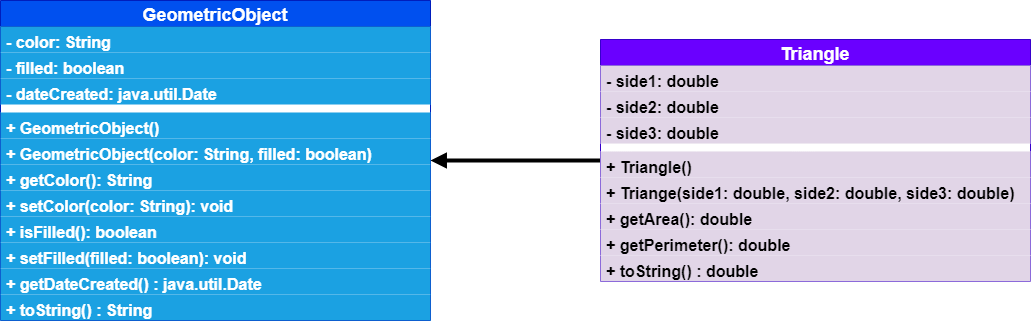

The diagram above was exported from draw.io. Its source (the exported page's mxGraphModel, read from the mxfile embedded in the PNG):
<mxGraphModel dx="1221" dy="682" grid="1" gridSize="10" guides="1" tooltips="1" connect="1" arrows="1" fold="1" page="1" pageScale="1" pageWidth="1169" pageHeight="827" math="0" shadow="0">
  <root>
    <mxCell id="pBlsxqkFfHbbfmgFqqXd-0" />
    <mxCell id="pBlsxqkFfHbbfmgFqqXd-1" parent="pBlsxqkFfHbbfmgFqqXd-0" />
    <mxCell id="pBlsxqkFfHbbfmgFqqXd-29" value="" style="edgeStyle=orthogonalEdgeStyle;rounded=0;orthogonalLoop=1;jettySize=auto;html=1;fontSize=16;fontStyle=1;startArrow=block;startFill=1;endArrow=none;endFill=0;strokeWidth=4;endSize=6;" edge="1" parent="pBlsxqkFfHbbfmgFqqXd-1" source="pBlsxqkFfHbbfmgFqqXd-2" target="pBlsxqkFfHbbfmgFqqXd-16">
      <mxGeometry relative="1" as="geometry" />
    </mxCell>
    <mxCell id="pBlsxqkFfHbbfmgFqqXd-2" value="GeometricObject" style="swimlane;fontStyle=1;align=center;verticalAlign=middle;childLayout=stackLayout;horizontal=1;startSize=26;horizontalStack=0;resizeParent=1;resizeParentMax=0;resizeLast=0;collapsible=1;marginBottom=0;fontSize=18;fillColor=#0050ef;strokeColor=#001DBC;fontColor=#ffffff;" vertex="1" parent="pBlsxqkFfHbbfmgFqqXd-1">
      <mxGeometry x="100" y="120" width="430" height="320" as="geometry" />
    </mxCell>
    <mxCell id="pBlsxqkFfHbbfmgFqqXd-3" value="- color: String" style="text;fillColor=#1ba1e2;align=left;verticalAlign=top;spacingLeft=4;spacingRight=4;overflow=hidden;rotatable=0;points=[[0,0.5],[1,0.5]];portConstraint=eastwest;fontSize=16;fontStyle=1;fontColor=#ffffff;" vertex="1" parent="pBlsxqkFfHbbfmgFqqXd-2">
      <mxGeometry y="26" width="430" height="26" as="geometry" />
    </mxCell>
    <mxCell id="pBlsxqkFfHbbfmgFqqXd-6" value="- filled: boolean" style="text;fillColor=#1ba1e2;align=left;verticalAlign=top;spacingLeft=4;spacingRight=4;overflow=hidden;rotatable=0;points=[[0,0.5],[1,0.5]];portConstraint=eastwest;fontSize=16;fontStyle=1;fontColor=#ffffff;" vertex="1" parent="pBlsxqkFfHbbfmgFqqXd-2">
      <mxGeometry y="52" width="430" height="26" as="geometry" />
    </mxCell>
    <mxCell id="pBlsxqkFfHbbfmgFqqXd-7" value="- dateCreated: java.util.Date" style="text;fillColor=#1ba1e2;align=left;verticalAlign=top;spacingLeft=4;spacingRight=4;overflow=hidden;rotatable=0;points=[[0,0.5],[1,0.5]];portConstraint=eastwest;fontSize=16;fontStyle=1;fontColor=#ffffff;" vertex="1" parent="pBlsxqkFfHbbfmgFqqXd-2">
      <mxGeometry y="78" width="430" height="26" as="geometry" />
    </mxCell>
    <mxCell id="pBlsxqkFfHbbfmgFqqXd-4" value="" style="line;strokeWidth=1;fillColor=none;align=left;verticalAlign=middle;spacingTop=-1;spacingLeft=3;spacingRight=3;rotatable=0;labelPosition=right;points=[];portConstraint=eastwest;fontStyle=1;fontSize=16;strokeColor=none;" vertex="1" parent="pBlsxqkFfHbbfmgFqqXd-2">
      <mxGeometry y="104" width="430" height="8" as="geometry" />
    </mxCell>
    <mxCell id="pBlsxqkFfHbbfmgFqqXd-5" value="+ GeometricObject()" style="text;fillColor=#1ba1e2;align=left;verticalAlign=top;spacingLeft=4;spacingRight=4;overflow=hidden;rotatable=0;points=[[0,0.5],[1,0.5]];portConstraint=eastwest;fontSize=16;fontStyle=1;fontColor=#ffffff;" vertex="1" parent="pBlsxqkFfHbbfmgFqqXd-2">
      <mxGeometry y="112" width="430" height="26" as="geometry" />
    </mxCell>
    <mxCell id="pBlsxqkFfHbbfmgFqqXd-8" value="+ GeometricObject(color: String, filled: boolean)&#10;" style="text;fillColor=#1ba1e2;align=left;verticalAlign=top;spacingLeft=4;spacingRight=4;overflow=hidden;rotatable=0;points=[[0,0.5],[1,0.5]];portConstraint=eastwest;fontSize=16;fontStyle=1;fontColor=#ffffff;" vertex="1" parent="pBlsxqkFfHbbfmgFqqXd-2">
      <mxGeometry y="138" width="430" height="26" as="geometry" />
    </mxCell>
    <mxCell id="pBlsxqkFfHbbfmgFqqXd-10" value="+ getColor(): String" style="text;fillColor=#1ba1e2;align=left;verticalAlign=top;spacingLeft=4;spacingRight=4;overflow=hidden;rotatable=0;points=[[0,0.5],[1,0.5]];portConstraint=eastwest;fontSize=16;fontStyle=1;fontColor=#ffffff;" vertex="1" parent="pBlsxqkFfHbbfmgFqqXd-2">
      <mxGeometry y="164" width="430" height="26" as="geometry" />
    </mxCell>
    <mxCell id="pBlsxqkFfHbbfmgFqqXd-11" value="+ setColor(color: String): void" style="text;fillColor=#1ba1e2;align=left;verticalAlign=top;spacingLeft=4;spacingRight=4;overflow=hidden;rotatable=0;points=[[0,0.5],[1,0.5]];portConstraint=eastwest;fontSize=16;fontStyle=1;fontColor=#ffffff;" vertex="1" parent="pBlsxqkFfHbbfmgFqqXd-2">
      <mxGeometry y="190" width="430" height="26" as="geometry" />
    </mxCell>
    <mxCell id="pBlsxqkFfHbbfmgFqqXd-12" value="+ isFilled(): boolean" style="text;fillColor=#1ba1e2;align=left;verticalAlign=top;spacingLeft=4;spacingRight=4;overflow=hidden;rotatable=0;points=[[0,0.5],[1,0.5]];portConstraint=eastwest;fontSize=16;fontStyle=1;fontColor=#ffffff;" vertex="1" parent="pBlsxqkFfHbbfmgFqqXd-2">
      <mxGeometry y="216" width="430" height="26" as="geometry" />
    </mxCell>
    <mxCell id="pBlsxqkFfHbbfmgFqqXd-13" value="+ setFilled(filled: boolean): void" style="text;fillColor=#1ba1e2;align=left;verticalAlign=top;spacingLeft=4;spacingRight=4;overflow=hidden;rotatable=0;points=[[0,0.5],[1,0.5]];portConstraint=eastwest;fontSize=16;fontStyle=1;fontColor=#ffffff;" vertex="1" parent="pBlsxqkFfHbbfmgFqqXd-2">
      <mxGeometry y="242" width="430" height="26" as="geometry" />
    </mxCell>
    <mxCell id="pBlsxqkFfHbbfmgFqqXd-14" value="+ getDateCreated() : java.util.Date" style="text;fillColor=#1ba1e2;align=left;verticalAlign=top;spacingLeft=4;spacingRight=4;overflow=hidden;rotatable=0;points=[[0,0.5],[1,0.5]];portConstraint=eastwest;fontSize=16;fontStyle=1;fontColor=#ffffff;" vertex="1" parent="pBlsxqkFfHbbfmgFqqXd-2">
      <mxGeometry y="268" width="430" height="26" as="geometry" />
    </mxCell>
    <mxCell id="pBlsxqkFfHbbfmgFqqXd-15" value="+ toString() : String" style="text;fillColor=#1ba1e2;align=left;verticalAlign=top;spacingLeft=4;spacingRight=4;overflow=hidden;rotatable=0;points=[[0,0.5],[1,0.5]];portConstraint=eastwest;fontSize=16;fontStyle=1;fontColor=#ffffff;" vertex="1" parent="pBlsxqkFfHbbfmgFqqXd-2">
      <mxGeometry y="294" width="430" height="26" as="geometry" />
    </mxCell>
    <mxCell id="pBlsxqkFfHbbfmgFqqXd-16" value="Triangle" style="swimlane;fontStyle=1;align=center;verticalAlign=middle;childLayout=stackLayout;horizontal=1;startSize=26;horizontalStack=0;resizeParent=1;resizeParentMax=0;resizeLast=0;collapsible=1;marginBottom=0;fontSize=18;fillColor=#6a00ff;strokeColor=#3700CC;fontColor=#ffffff;" vertex="1" parent="pBlsxqkFfHbbfmgFqqXd-1">
      <mxGeometry x="700" y="159" width="430" height="242" as="geometry" />
    </mxCell>
    <mxCell id="pBlsxqkFfHbbfmgFqqXd-17" value="- side1: double" style="text;fillColor=#e1d5e7;align=left;verticalAlign=top;spacingLeft=4;spacingRight=4;overflow=hidden;rotatable=0;points=[[0,0.5],[1,0.5]];portConstraint=eastwest;fontSize=16;fontStyle=1" vertex="1" parent="pBlsxqkFfHbbfmgFqqXd-16">
      <mxGeometry y="26" width="430" height="26" as="geometry" />
    </mxCell>
    <mxCell id="pBlsxqkFfHbbfmgFqqXd-18" value="- side2: double" style="text;fillColor=#e1d5e7;align=left;verticalAlign=top;spacingLeft=4;spacingRight=4;overflow=hidden;rotatable=0;points=[[0,0.5],[1,0.5]];portConstraint=eastwest;fontSize=16;fontStyle=1" vertex="1" parent="pBlsxqkFfHbbfmgFqqXd-16">
      <mxGeometry y="52" width="430" height="26" as="geometry" />
    </mxCell>
    <mxCell id="pBlsxqkFfHbbfmgFqqXd-19" value="- side3: double" style="text;fillColor=#e1d5e7;align=left;verticalAlign=top;spacingLeft=4;spacingRight=4;overflow=hidden;rotatable=0;points=[[0,0.5],[1,0.5]];portConstraint=eastwest;fontSize=16;fontStyle=1" vertex="1" parent="pBlsxqkFfHbbfmgFqqXd-16">
      <mxGeometry y="78" width="430" height="26" as="geometry" />
    </mxCell>
    <mxCell id="pBlsxqkFfHbbfmgFqqXd-20" value="" style="line;strokeWidth=1;fillColor=none;align=left;verticalAlign=middle;spacingTop=-1;spacingLeft=3;spacingRight=3;rotatable=0;labelPosition=right;points=[];portConstraint=eastwest;fontStyle=1;fontSize=16;strokeColor=none;" vertex="1" parent="pBlsxqkFfHbbfmgFqqXd-16">
      <mxGeometry y="104" width="430" height="8" as="geometry" />
    </mxCell>
    <mxCell id="pBlsxqkFfHbbfmgFqqXd-21" value="+ Triangle()" style="text;fillColor=#e1d5e7;align=left;verticalAlign=top;spacingLeft=4;spacingRight=4;overflow=hidden;rotatable=0;points=[[0,0.5],[1,0.5]];portConstraint=eastwest;fontSize=16;fontStyle=1" vertex="1" parent="pBlsxqkFfHbbfmgFqqXd-16">
      <mxGeometry y="112" width="430" height="26" as="geometry" />
    </mxCell>
    <mxCell id="pBlsxqkFfHbbfmgFqqXd-22" value="+ Triange(side1: double, side2: double, side3: double)&#10;" style="text;fillColor=#e1d5e7;align=left;verticalAlign=top;spacingLeft=4;spacingRight=4;overflow=hidden;rotatable=0;points=[[0,0.5],[1,0.5]];portConstraint=eastwest;fontSize=16;fontStyle=1" vertex="1" parent="pBlsxqkFfHbbfmgFqqXd-16">
      <mxGeometry y="138" width="430" height="26" as="geometry" />
    </mxCell>
    <mxCell id="pBlsxqkFfHbbfmgFqqXd-23" value="+ getArea(): double" style="text;fillColor=#e1d5e7;align=left;verticalAlign=top;spacingLeft=4;spacingRight=4;overflow=hidden;rotatable=0;points=[[0,0.5],[1,0.5]];portConstraint=eastwest;fontSize=16;fontStyle=1" vertex="1" parent="pBlsxqkFfHbbfmgFqqXd-16">
      <mxGeometry y="164" width="430" height="26" as="geometry" />
    </mxCell>
    <mxCell id="pBlsxqkFfHbbfmgFqqXd-25" value="+ getPerimeter(): double" style="text;fillColor=#e1d5e7;align=left;verticalAlign=top;spacingLeft=4;spacingRight=4;overflow=hidden;rotatable=0;points=[[0,0.5],[1,0.5]];portConstraint=eastwest;fontSize=16;fontStyle=1" vertex="1" parent="pBlsxqkFfHbbfmgFqqXd-16">
      <mxGeometry y="190" width="430" height="26" as="geometry" />
    </mxCell>
    <mxCell id="pBlsxqkFfHbbfmgFqqXd-28" value="+ toString() : double" style="text;fillColor=#e1d5e7;align=left;verticalAlign=top;spacingLeft=4;spacingRight=4;overflow=hidden;rotatable=0;points=[[0,0.5],[1,0.5]];portConstraint=eastwest;fontSize=16;fontStyle=1" vertex="1" parent="pBlsxqkFfHbbfmgFqqXd-16">
      <mxGeometry y="216" width="430" height="26" as="geometry" />
    </mxCell>
  </root>
</mxGraphModel>